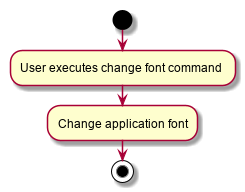

The diagram above was rendered by PlantUML. Its source (embedded in the PNG):
@startuml
start
:User executes change font command;
:Change application font;

stop
@enduml